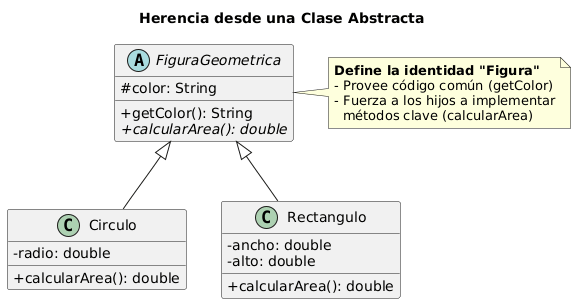

The diagram above was rendered by PlantUML. Its source (embedded in the PNG):
@startuml
title "Herencia desde una Clase Abstracta"

skinparam classAttributeIconSize 0
hide empty members

abstract class FiguraGeometrica {
  # color: String
  + getColor(): String
  + {abstract} calcularArea(): double
}

class Circulo {
  - radio: double
  + calcularArea(): double
}

class Rectangulo {
  - ancho: double
  - alto: double
  + calcularArea(): double
}

FiguraGeometrica <|-- Circulo
FiguraGeometrica <|-- Rectangulo

note right of FiguraGeometrica
  <b>Define la identidad "Figura"</b>
  - Provee código común (getColor)
  - Fuerza a los hijos a implementar
    métodos clave (calcularArea)
end note
@enduml